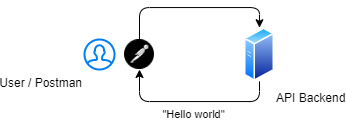

The diagram above was exported from draw.io. Its source (the exported page's mxGraphModel, read from the mxfile embedded in the PNG):
<mxGraphModel dx="1021" dy="533" grid="1" gridSize="10" guides="1" tooltips="1" connect="1" arrows="1" fold="1" page="1" pageScale="1" pageWidth="827" pageHeight="1169" math="0" shadow="0">
  <root>
    <mxCell id="0" />
    <mxCell id="1" parent="0" />
    <mxCell id="ZZpHosj7JSYZYtbYGWIB-6" value="User / Postman" style="group;verticalAlign=top;labelPosition=left;verticalLabelPosition=bottom;align=right;" vertex="1" connectable="0" parent="1">
      <mxGeometry x="120" y="40" width="70" height="30" as="geometry" />
    </mxCell>
    <mxCell id="ZZpHosj7JSYZYtbYGWIB-2" value="" style="html=1;verticalLabelPosition=bottom;align=right;labelBackgroundColor=#ffffff;verticalAlign=top;strokeWidth=2;strokeColor=#0080F0;shadow=0;dashed=0;shape=mxgraph.ios7.icons.user;labelPosition=left;" vertex="1" parent="ZZpHosj7JSYZYtbYGWIB-6">
      <mxGeometry width="30" height="30" as="geometry" />
    </mxCell>
    <mxCell id="ZZpHosj7JSYZYtbYGWIB-5" value="" style="shape=image;html=1;verticalAlign=top;verticalLabelPosition=bottom;labelBackgroundColor=#ffffff;imageAspect=0;aspect=fixed;image=https://cdn4.iconfinder.com/data/icons/logos-brands-5/24/postman-128.png" vertex="1" parent="ZZpHosj7JSYZYtbYGWIB-6">
      <mxGeometry x="40" width="30" height="30" as="geometry" />
    </mxCell>
    <mxCell id="ZZpHosj7JSYZYtbYGWIB-13" value="&quot;Hello world&quot;" style="edgeStyle=orthogonalEdgeStyle;rounded=1;orthogonalLoop=1;jettySize=auto;html=1;entryX=0.5;entryY=1;entryDx=0;entryDy=0;labelPosition=center;verticalLabelPosition=bottom;align=center;verticalAlign=top;" edge="1" parent="1" source="ZZpHosj7JSYZYtbYGWIB-7" target="ZZpHosj7JSYZYtbYGWIB-5">
      <mxGeometry relative="1" as="geometry">
        <Array as="points">
          <mxPoint x="295" y="102" />
          <mxPoint x="175" y="102" />
        </Array>
      </mxGeometry>
    </mxCell>
    <mxCell id="ZZpHosj7JSYZYtbYGWIB-7" value="API Backend" style="aspect=fixed;perimeter=ellipsePerimeter;html=1;align=left;shadow=0;dashed=0;spacingTop=3;image;image=img/lib/active_directory/generic_server.svg;labelPosition=right;verticalLabelPosition=bottom;verticalAlign=top;" vertex="1" parent="1">
      <mxGeometry x="280" y="28.22" width="30" height="53.57" as="geometry" />
    </mxCell>
    <mxCell id="ZZpHosj7JSYZYtbYGWIB-12" style="edgeStyle=orthogonalEdgeStyle;rounded=1;orthogonalLoop=1;jettySize=auto;html=1;entryX=0.5;entryY=0;entryDx=0;entryDy=0;" edge="1" parent="1" source="ZZpHosj7JSYZYtbYGWIB-5" target="ZZpHosj7JSYZYtbYGWIB-7">
      <mxGeometry relative="1" as="geometry">
        <Array as="points">
          <mxPoint x="175" y="8" />
          <mxPoint x="295" y="8" />
        </Array>
      </mxGeometry>
    </mxCell>
  </root>
</mxGraphModel>